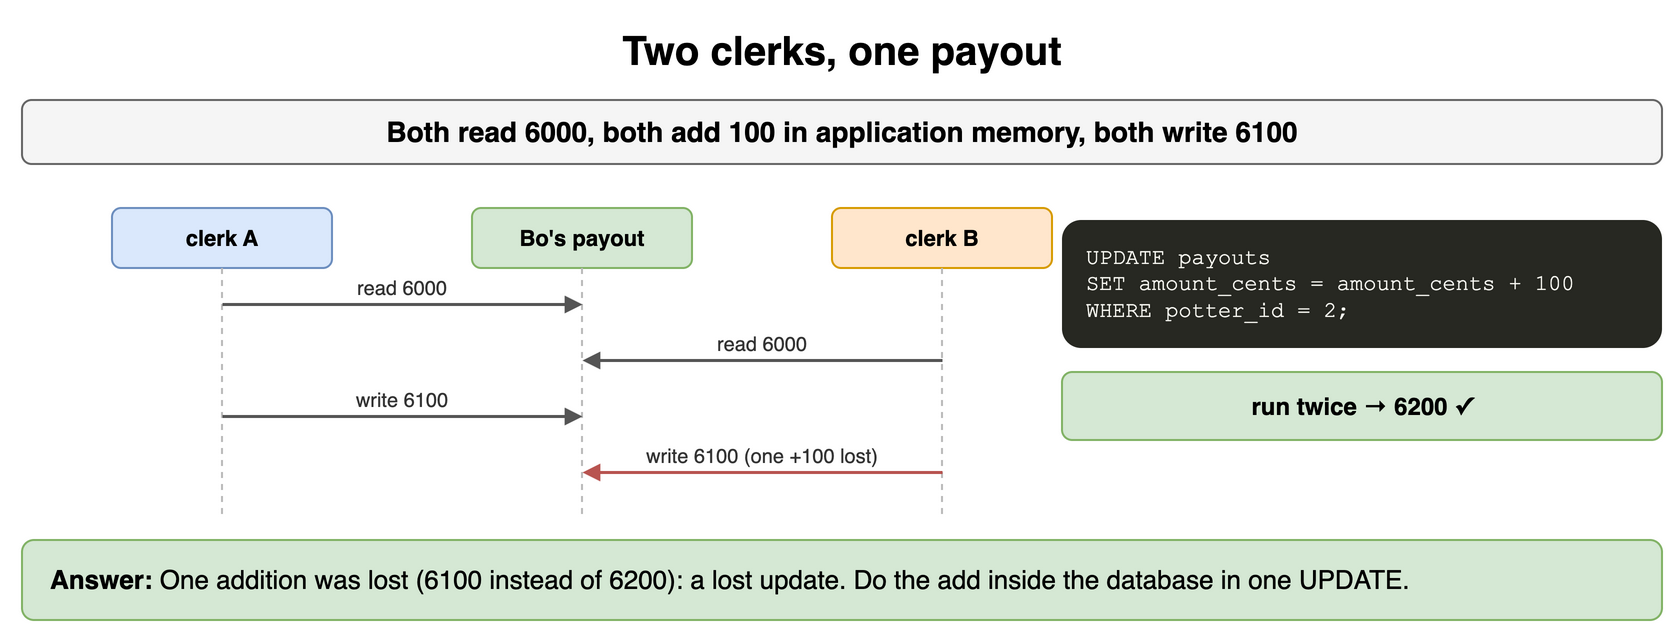

The diagram above was exported from draw.io. Its source (the exported page's mxGraphModel, read from the mxfile embedded in the PNG):
<mxGraphModel dx="900" dy="326" grid="1" gridSize="10" guides="1" tooltips="1" connect="1" arrows="1" fold="1" page="1" pageScale="1" pageWidth="900" pageHeight="326" math="0" shadow="0">
  <root>
    <mxCell id="0" />
    <mxCell id="1" parent="0" />
    <mxCell id="r141" value="Two clerks, one payout" style="text;html=1;align=center;verticalAlign=middle;whiteSpace=wrap;fontSize=20;fontStyle=1;" vertex="1" parent="1">
      <mxGeometry x="40" y="10" width="820" height="30" as="geometry" />
    </mxCell>
    <mxCell id="r142" value="Both read 6000, both add 100 in application memory, both write 6100" style="rounded=1;whiteSpace=wrap;html=1;fillColor=#f5f5f5;strokeColor=#666666;fontStyle=1;fontSize=14;" vertex="1" parent="1">
      <mxGeometry x="40" y="50" width="820" height="32" as="geometry" />
    </mxCell>
    <mxCell id="r143" value="clerk A" style="rounded=1;whiteSpace=wrap;html=1;fillColor=#dae8fc;strokeColor=#6c8ebf;fontSize=11;align=center;fontStyle=1;" vertex="1" parent="1">
      <mxGeometry x="85.0" y="104" width="110" height="30" as="geometry" />
    </mxCell>
    <mxCell id="r144" value="Bo's payout" style="rounded=1;whiteSpace=wrap;html=1;fillColor=#d5e8d4;strokeColor=#82b366;fontSize=11;align=center;fontStyle=1;" vertex="1" parent="1">
      <mxGeometry x="265.0" y="104" width="110" height="30" as="geometry" />
    </mxCell>
    <mxCell id="r145" value="clerk B" style="rounded=1;whiteSpace=wrap;html=1;fillColor=#ffe6cc;strokeColor=#d79b00;fontSize=11;align=center;fontStyle=1;" vertex="1" parent="1">
      <mxGeometry x="445.0" y="104" width="110" height="30" as="geometry" />
    </mxCell>
    <mxCell id="r146" value="" style="endArrow=none;html=1;strokeColor=#bbbbbb;dashed=1;" edge="1" parent="1">
      <mxGeometry relative="1" as="geometry">
        <mxPoint x="140" y="134" as="sourcePoint" />
        <mxPoint x="140" y="258" as="targetPoint" />
      </mxGeometry>
    </mxCell>
    <mxCell id="r147" value="" style="endArrow=none;html=1;strokeColor=#bbbbbb;dashed=1;" edge="1" parent="1">
      <mxGeometry relative="1" as="geometry">
        <mxPoint x="320" y="134" as="sourcePoint" />
        <mxPoint x="320" y="258" as="targetPoint" />
      </mxGeometry>
    </mxCell>
    <mxCell id="r148" value="" style="endArrow=none;html=1;strokeColor=#bbbbbb;dashed=1;" edge="1" parent="1">
      <mxGeometry relative="1" as="geometry">
        <mxPoint x="500" y="134" as="sourcePoint" />
        <mxPoint x="500" y="258" as="targetPoint" />
      </mxGeometry>
    </mxCell>
    <mxCell id="r149" value="" style="endArrow=block;endSize=6;html=1;strokeWidth=1.5;strokeColor=#555555;fontSize=11;labelBackgroundColor=#ffffff;endSize=5;" edge="1" parent="1">
      <mxGeometry relative="1" as="geometry">
        <mxPoint x="140" y="152" as="sourcePoint" />
        <mxPoint x="320" y="152" as="targetPoint" />
      </mxGeometry>
    </mxCell>
    <mxCell id="r1410" value="read 6000" style="text;html=1;whiteSpace=wrap;fontSize=11;align=center;verticalAlign=middle;fontSize=10;fontColor=#333333;" vertex="1" parent="1">
      <mxGeometry x="144" y="136" width="172" height="15" as="geometry" />
    </mxCell>
    <mxCell id="r1411" value="" style="endArrow=block;endSize=6;html=1;strokeWidth=1.5;strokeColor=#555555;fontSize=11;labelBackgroundColor=#ffffff;endSize=5;" edge="1" parent="1">
      <mxGeometry relative="1" as="geometry">
        <mxPoint x="500" y="180" as="sourcePoint" />
        <mxPoint x="320" y="180" as="targetPoint" />
      </mxGeometry>
    </mxCell>
    <mxCell id="r1412" value="read 6000" style="text;html=1;whiteSpace=wrap;fontSize=11;align=center;verticalAlign=middle;fontSize=10;fontColor=#333333;" vertex="1" parent="1">
      <mxGeometry x="324" y="164" width="172" height="15" as="geometry" />
    </mxCell>
    <mxCell id="r1413" value="" style="endArrow=block;endSize=6;html=1;strokeWidth=1.5;strokeColor=#555555;fontSize=11;labelBackgroundColor=#ffffff;endSize=5;" edge="1" parent="1">
      <mxGeometry relative="1" as="geometry">
        <mxPoint x="140" y="208" as="sourcePoint" />
        <mxPoint x="320" y="208" as="targetPoint" />
      </mxGeometry>
    </mxCell>
    <mxCell id="r1414" value="write 6100" style="text;html=1;whiteSpace=wrap;fontSize=11;align=center;verticalAlign=middle;fontSize=10;fontColor=#333333;" vertex="1" parent="1">
      <mxGeometry x="144" y="192" width="172" height="15" as="geometry" />
    </mxCell>
    <mxCell id="r1415" value="" style="endArrow=block;endSize=6;html=1;strokeWidth=1.5;strokeColor=#b85450;fontSize=11;labelBackgroundColor=#ffffff;fontColor=#b85450;fontStyle=1;endSize=5;" edge="1" parent="1">
      <mxGeometry relative="1" as="geometry">
        <mxPoint x="500" y="236" as="sourcePoint" />
        <mxPoint x="320" y="236" as="targetPoint" />
      </mxGeometry>
    </mxCell>
    <mxCell id="r1416" value="write 6100 (one +100 lost)" style="text;html=1;whiteSpace=wrap;fontSize=11;align=center;verticalAlign=middle;fontSize=10;fontColor=#333333;" vertex="1" parent="1">
      <mxGeometry x="324" y="220" width="172" height="15" as="geometry" />
    </mxCell>
    <mxCell id="r1417" value="UPDATE&amp;nbsp;payouts&lt;br&gt;SET&amp;nbsp;amount_cents&amp;nbsp;=&amp;nbsp;amount_cents&amp;nbsp;+&amp;nbsp;100&lt;br&gt;WHERE&amp;nbsp;potter_id&amp;nbsp;=&amp;nbsp;2;" style="rounded=1;whiteSpace=wrap;html=1;align=left;verticalAlign=top;spacingLeft=10;spacingTop=6;fontFamily=Courier New;fontSize=11;fillColor=#272822;fontColor=#f8f8f2;strokeColor=none;" vertex="1" parent="1">
      <mxGeometry x="560" y="110" width="300" height="64" as="geometry" />
    </mxCell>
    <mxCell id="r1418" value="run twice → 6200 ✓" style="rounded=1;whiteSpace=wrap;html=1;fillColor=#d5e8d4;strokeColor=#82b366;fontSize=12;align=center;fontStyle=1;" vertex="1" parent="1">
      <mxGeometry x="560" y="186" width="300" height="34" as="geometry" />
    </mxCell>
    <mxCell id="r1419" value="&lt;b&gt;Answer:&lt;/b&gt; One addition was lost (6100 instead of 6200): a lost update. Do the add inside the database in one UPDATE." style="rounded=1;whiteSpace=wrap;html=1;fillColor=#d5e8d4;strokeColor=#82b366;fontSize=13;align=left;spacingLeft=12;" vertex="1" parent="1">
      <mxGeometry x="40" y="270" width="820" height="40" as="geometry" />
    </mxCell>
  </root>
</mxGraphModel>